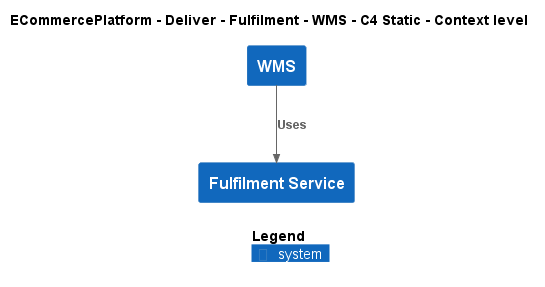

The diagram above was rendered by PlantUML. Its source (embedded in the PNG):
@startuml
!include ..\..\..\..\..\.c4s\C4_Context.puml

AddElementTag("c4interflow:lifecycle:new", $bgColor=green, $fontColor=#ffffff, $borderColor=green, $shadowing="False")
AddElementTag("c4interflow:lifecycle:changed", $bgColor=orange, $fontColor=#ffffff, $borderColor=orange, $shadowing="False")
AddElementTag("c4interflow:lifecycle:removed", $bgColor=red, $fontColor=#ffffff, $borderColor=red, $shadowing="False")

AddRelTag("c4interflow:lifecycle:new", $textColor=green, $lineColor=green)
AddRelTag("c4interflow:lifecycle:changed", $textColor=orange, $lineColor=orange)
AddRelTag("c4interflow:lifecycle:removed", $textColor=red, $lineColor=red)

SHOW_PERSON_PORTRAIT()
LAYOUT_TOP_DOWN()

skinparam linetype polyline

title ECommercePlatform - Deliver - Fulfilment - WMS - C4 Static - Context level

System(ECommercePlatform.Deliver.Fulfilment.SoftwareSystems.WMS, "WMS", "")
System(ECommercePlatform.Deliver.Fulfilment.SoftwareSystems.FulfilmentService, "Fulfilment Service", "")

Rel(ECommercePlatform.Deliver.Fulfilment.SoftwareSystems.WMS, ECommercePlatform.Deliver.Fulfilment.SoftwareSystems.FulfilmentService, "Uses")


SHOW_LEGEND()
@enduml